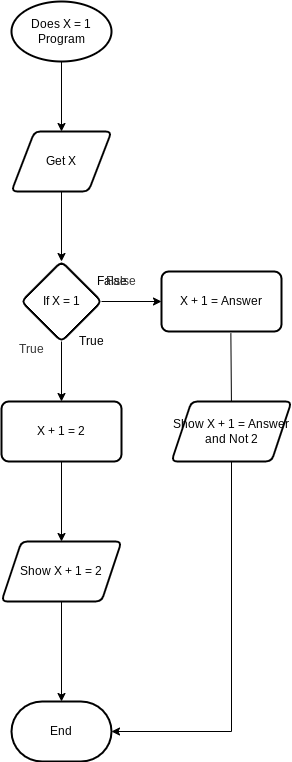

The diagram above was exported from draw.io. Its source (the exported page's mxGraphModel, read from the mxfile embedded in the PNG):
<mxGraphModel dx="1074" dy="741" grid="1" gridSize="10" guides="1" tooltips="1" connect="1" arrows="1" fold="1" page="1" pageScale="1" pageWidth="827" pageHeight="1169" background="none" math="0" shadow="1">
  <root>
    <mxCell id="0" />
    <mxCell id="1" parent="0" />
    <mxCell id="4" value="" style="edgeStyle=none;html=1;" parent="1" source="2" target="3" edge="1">
      <mxGeometry relative="1" as="geometry" />
    </mxCell>
    <mxCell id="2" value="Does X = 1 Program" style="strokeWidth=2;html=1;shape=mxgraph.flowchart.start_1;whiteSpace=wrap;" parent="1" vertex="1">
      <mxGeometry x="330" y="50" width="100" height="60" as="geometry" />
    </mxCell>
    <mxCell id="6" value="" style="edgeStyle=none;html=1;" parent="1" source="3" target="5" edge="1">
      <mxGeometry relative="1" as="geometry" />
    </mxCell>
    <mxCell id="3" value="Get X" style="shape=parallelogram;html=1;strokeWidth=2;perimeter=parallelogramPerimeter;whiteSpace=wrap;rounded=1;arcSize=12;size=0.23;" parent="1" vertex="1">
      <mxGeometry x="330" y="180" width="100" height="60" as="geometry" />
    </mxCell>
    <mxCell id="8" value="" style="edgeStyle=none;html=1;" parent="1" source="5" target="7" edge="1">
      <mxGeometry relative="1" as="geometry" />
    </mxCell>
    <mxCell id="14" value="" style="edgeStyle=none;html=1;" parent="1" source="5" target="13" edge="1">
      <mxGeometry relative="1" as="geometry" />
    </mxCell>
    <mxCell id="5" value="If X = 1" style="rhombus;whiteSpace=wrap;html=1;strokeWidth=2;rounded=1;arcSize=12;" parent="1" vertex="1">
      <mxGeometry x="340" y="310" width="80" height="80" as="geometry" />
    </mxCell>
    <mxCell id="10" value="" style="edgeStyle=none;html=1;" parent="1" source="7" target="9" edge="1">
      <mxGeometry relative="1" as="geometry" />
    </mxCell>
    <mxCell id="7" value="X + 1 = 2" style="whiteSpace=wrap;html=1;strokeWidth=2;rounded=1;arcSize=12;" parent="1" vertex="1">
      <mxGeometry x="320" y="450" width="120" height="60" as="geometry" />
    </mxCell>
    <mxCell id="12" value="" style="edgeStyle=none;html=1;" parent="1" source="9" target="11" edge="1">
      <mxGeometry relative="1" as="geometry" />
    </mxCell>
    <mxCell id="9" value="Show X + 1 = 2" style="shape=parallelogram;perimeter=parallelogramPerimeter;whiteSpace=wrap;html=1;fixedSize=1;strokeWidth=2;rounded=1;arcSize=12;" parent="1" vertex="1">
      <mxGeometry x="320" y="590" width="120" height="60" as="geometry" />
    </mxCell>
    <mxCell id="11" value="End" style="strokeWidth=2;html=1;shape=mxgraph.flowchart.terminator;whiteSpace=wrap;" parent="1" vertex="1">
      <mxGeometry x="330" y="750" width="100" height="60" as="geometry" />
    </mxCell>
    <mxCell id="16" value="" style="edgeStyle=none;html=1;exitX=0.578;exitY=1.027;exitDx=0;exitDy=0;exitPerimeter=0;" parent="1" source="13" edge="1">
      <mxGeometry relative="1" as="geometry">
        <mxPoint x="550" y="460" as="targetPoint" />
      </mxGeometry>
    </mxCell>
    <mxCell id="13" value="X + 1 = Answer" style="whiteSpace=wrap;html=1;strokeWidth=2;rounded=1;arcSize=12;" parent="1" vertex="1">
      <mxGeometry x="480" y="320" width="120" height="60" as="geometry" />
    </mxCell>
    <mxCell id="17" style="edgeStyle=none;html=1;entryX=1;entryY=0.5;entryDx=0;entryDy=0;entryPerimeter=0;rounded=0;" parent="1" source="15" target="11" edge="1">
      <mxGeometry relative="1" as="geometry">
        <Array as="points">
          <mxPoint x="550" y="780" />
        </Array>
      </mxGeometry>
    </mxCell>
    <mxCell id="15" value="Show X + 1 = Answer and Not 2" style="shape=parallelogram;perimeter=parallelogramPerimeter;whiteSpace=wrap;html=1;fixedSize=1;strokeWidth=2;rounded=1;arcSize=12;" parent="1" vertex="1">
      <mxGeometry x="490" y="450" width="120" height="60" as="geometry" />
    </mxCell>
    <mxCell id="18" value="False" style="text;html=1;align=center;verticalAlign=middle;resizable=0;points=[];autosize=1;strokeColor=none;fillColor=none;" parent="1" vertex="1">
      <mxGeometry x="405" y="320" width="50" height="20" as="geometry" />
    </mxCell>
    <mxCell id="19" value="True" style="text;html=1;align=center;verticalAlign=middle;resizable=0;points=[];autosize=1;strokeColor=none;fillColor=none;" parent="1" vertex="1">
      <mxGeometry x="390" y="380" width="40" height="20" as="geometry" />
    </mxCell>
    <mxCell id="20" value="&lt;font color=&quot;#333333&quot;&gt;True&lt;br&gt;&lt;br&gt;&lt;/font&gt;" style="text;html=1;align=center;verticalAlign=middle;resizable=0;points=[];autosize=1;strokeColor=none;fillColor=none;labelBackgroundColor=none;" vertex="1" parent="1">
      <mxGeometry x="330" y="390" width="40" height="30" as="geometry" />
    </mxCell>
    <mxCell id="21" value="False" style="text;html=1;align=center;verticalAlign=middle;resizable=0;points=[];autosize=1;strokeColor=none;fillColor=none;fontColor=#333333;" vertex="1" parent="1">
      <mxGeometry x="414" y="320" width="50" height="20" as="geometry" />
    </mxCell>
  </root>
</mxGraphModel>